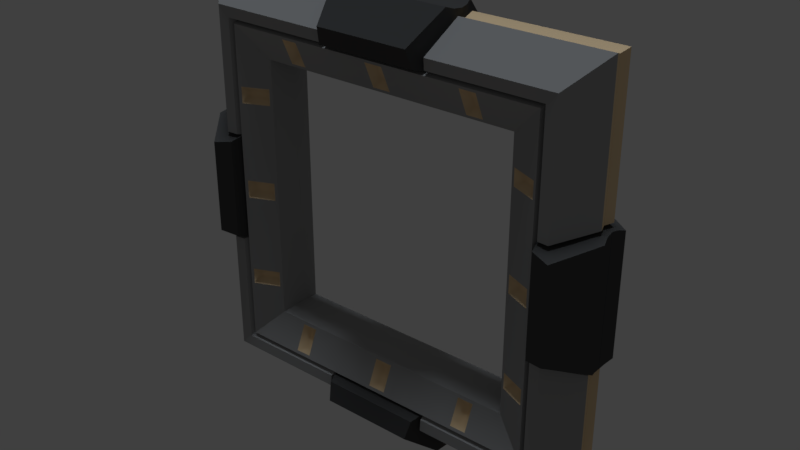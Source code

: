 # Source: WaypointSquareS.blend  (saved by Blender 2.78.0; exported with 4.5.12 LTS)
import bpy
from mathutils import Matrix  # noqa: F401  (used for matrix-valued properties, if any)

bpy.ops.wm.read_factory_settings(use_empty=True)
scene = bpy.context.scene
scene.name = 'Scene'

# ---- collections
col_collection_1 = bpy.data.collections.new('Collection 1'); scene.collection.children.link(col_collection_1)

# ---- materials (node trees are filled in below, after node groups)
mat_material = bpy.data.materials.new('Material')
mat_material.alpha_threshold = 0.0
mat_material.use_transparent_shadow = False
mat_material.diffuse_color = (0.3588, 0.3588, 0.3588, 1.0)
mat_material.roughness = 0.5
mat_material.line_color = (0.0, 0.0, 0.0, 1.0)
mat_material_002 = bpy.data.materials.new('Material.002')
mat_material_002.alpha_threshold = 0.0
mat_material_002.use_transparent_shadow = False
mat_material_002.diffuse_color = (0.06998, 0.06998, 0.06998, 1.0)
mat_material_002.roughness = 0.5
mat_material_001 = bpy.data.materials.new('Material.001')
mat_material_001.alpha_threshold = 0.0
mat_material_001.use_transparent_shadow = False
mat_material_001.diffuse_color = (0.8412, 0.6316, 0.3831, 1.0)
mat_material_001.roughness = 0.5

# ---- material node trees

# ---- world
world_world = bpy.data.worlds.new('World'); scene.world = world_world
world_world.use_nodes = True; world_world.node_tree.nodes.clear()
_N = world_world.node_tree.nodes; _L = world_world.node_tree.links
n0 = _N.new('ShaderNodeOutputWorld'); n0.name = 'World Output'; n0.location = (300, 300)
n1 = _N.new('ShaderNodeBackground'); n1.name = 'Background'; n1.location = (10, 300)
n1.inputs[0].default_value = (0.05088, 0.05088, 0.05088, 1.0)
_L.new(n1.outputs[0], n0.inputs[0])
n0.is_active_output = True
world_world.color = (0.05088, 0.05088, 0.05088)
world_world.use_sun_shadow = False
world_world.sun_shadow_jitter_overblur = 0.0
world_world.cycles.sampling_method = 'MANUAL'

# ---- lights
light_hemi_001 = bpy.data.lights.new('Hemi.001', 'SUN')
light_hemi_001.color = (1.0, 0.7472, 0.5596)
light_hemi_001.transmission_factor = 0.0
light_hemi_001.angle = 0.1993
light_hemi_001.energy = 0.1
light_hemi_001.shadow_buffer_clip_start = 0.5
light_hemi_001.shadow_soft_size = 0.1
light_hemi_001.shadow_cascade_max_distance = 1000.0
light_hemi = bpy.data.lights.new('Hemi', 'SUN')
light_hemi.color = (0.8322, 0.9111, 1.0)
light_hemi.transmission_factor = 0.0
light_hemi.angle = 0.1993
light_hemi.energy = 1.0
light_hemi.shadow_buffer_clip_start = 0.5
light_hemi.shadow_soft_size = 0.1
light_hemi.shadow_cascade_max_distance = 1000.0

# ---- meshes
me_cube_004 = bpy.data.meshes.new('Cube.004')
me_cube_004.from_pydata([(2.61, 2.61, -0.5745), (4.443, 4.443, -0.28), (3.757, 3.757, -0.9945), (4.443, 4.443, 0.28), (2.61, 2.61, 0.5745), (3.757, 3.757, 0.9945), (-2.61, 2.61, -0.5745), (-4.443, 4.443, -0.28), (-3.757, 3.757, -0.9945), (-4.443, 4.443, 0.28), (-2.61, 2.61, 0.5745), (-3.757, 3.757, 0.9945), (2.61, -2.61, -0.5745), (4.443, -4.443, -0.28), (3.757, -3.757, -0.9945), (4.443, -4.443, 0.28), (2.61, -2.61, 0.5745), (3.757, -3.757, 0.9945), (-2.61, -2.61, -0.5745), (-4.443, -4.443, -0.28), (-3.757, -3.757, -0.9945), (-4.443, -4.443, 0.28), (-2.61, -2.61, 0.5745), (-3.757, -3.757, 0.9945)], [], [(0, 6, 8, 2), (2, 8, 7, 1), (4, 10, 6, 0), (3, 9, 11, 5), (15, 21, 19, 13), (5, 11, 10, 4), (2, 14, 12, 0), (1, 13, 14, 2), (0, 12, 16, 4), (5, 17, 15, 3), (4, 16, 17, 5), (18, 20, 8, 6), (20, 19, 7, 8), (22, 18, 6, 10), (21, 23, 11, 9), (3, 15, 13, 1), (23, 22, 10, 11), (14, 20, 18, 12), (13, 19, 20, 14), (12, 18, 22, 16), (17, 23, 21, 15), (19, 21, 9, 7), (16, 22, 23, 17), (1, 7, 9, 3)])
_uv = me_cube_004.uv_layers.new(name='UVMap')
_uv.uv.foreach_set('vector', [0.0, 0.0, 0.0, 0.0, 0.0, 0.0, 0.0, 0.0, 0.0, 0.0, 0.0, 0.0, 0.0, 0.0, 0.0, 0.0, 0.0, 0.0, 0.0, 0.0, 0.0, 0.0, 0.0, 0.0, 0.0, 0.0, 0.0, 0.0, 0.0, 0.0, 0.0, 0.0, 0.0, 0.0, 0.0, 0.0, 0.0, 0.0, 0.0, 0.0, 0.0, 0.0, 0.0, 0.0, 0.0, 0.0, 0.0, 0.0, 0.0, 0.0, 0.0, 0.0, 0.0, 0.0, 0.0, 0.0, 0.0, 0.0, 0.0, 0.0, 0.0, 0.0, 0.0, 0.0, 0.0, 0.0, 0.0, 0.0, 0.0, 0.0, 0.0, 0.0, 0.0, 0.0, 0.0, 0.0, 0.0, 0.0, 0.0, 0.0, 0.0, 0.0, 0.0, 0.0, 0.0, 0.0, 0.0, 0.0, 0.0, 0.0, 0.0, 0.0, 0.0, 0.0, 0.0, 0.0, 0.0, 0.0, 0.0, 0.0, 0.0, 0.0, 0.0, 0.0, 0.0, 0.0, 0.0, 0.0, 0.0, 0.0, 0.0, 0.0, 0.0, 0.0, 0.0, 0.0, 0.0, 0.0, 0.0, 0.0, 0.0, 0.0, 0.0, 0.0, 0.0, 0.0, 0.0, 0.0, 0.0, 0.0, 0.0, 0.0, 0.0, 0.0, 0.0, 0.0, 0.0, 0.0, 0.0, 0.0, 0.0, 0.0, 0.0, 0.0, 0.0, 0.0, 0.0, 0.0, 0.0, 0.0, 0.0, 0.0, 0.0, 0.0, 0.0, 0.0, 0.0, 0.0, 0.0, 0.0, 0.0, 0.0, 0.0, 0.0, 0.0, 0.0, 0.0, 0.0, 0.0, 0.0, 0.0, 0.0, 0.0, 0.0, 0.0, 0.0, 0.0, 0.0, 0.0, 0.0, 0.0, 0.0, 0.0, 0.0, 0.0, 0.0, 0.0, 0.0, 0.0, 0.0, 0.0, 0.0])
me_cube_004.use_remesh_preserve_volume = False
me_cube_004.use_remesh_preserve_attributes = False
me_cube_004.use_mirror_vertex_groups = False
me_cube_004.update()
me_cube = bpy.data.meshes.new('Cube')
me_cube.from_pydata([(4.239, 4.239, 0.0), (2.065, 2.955, 0.3926), (3.719, 3.719, 0.8042), (3.494, 3.494, 0.7795), (4.31, 4.31, 0.1942), (2.065, 3.309, 0.5476), (3.425, 3.425, 0.6371), (2.614, 2.614, 0.0), (0.0, 3.388, 0.7502), (0.0, 2.754, 0.4721), (1.126, 3.632, 0.6319), (1.295, 4.121, 0.0), (1.126, 3.425, 0.6371), (1.911, 2.955, 0.3926), (1.295, 4.143, 0.2202), (1.911, 3.309, 0.5477), (0.0, 4.461, 0.3347), (1.126, 2.615, 0.0), (0.9721, 3.879, 1.045), (1.285, 4.409, 0.1712), (1.037, 3.509, 0.929), (1.231, 4.461, 0.3347), (1.38, 4.309, 0.1942), (1.16, 3.719, 0.8042), (1.378, 4.239, 0.0), (1.154, 3.494, 0.7795), (1.311, 4.391, 0.0), (0.0, 3.509, 0.929), (0.0, 3.879, 1.045), (2.752, 2.752, 0.4721), (3.387, 3.387, 0.7502), (0.0, 2.96, 0.3942), (0.0, 3.306, 0.5461), (0.09579, 2.959, 0.3942), (0.09574, 3.306, 0.546), (1.126, 2.753, 0.4721), (1.126, 3.388, 0.7502), (0.0, 2.615, 0.0), (2.157, 2.809, 0.4968), (2.157, 3.331, 0.7255), (0.0, 3.425, 0.6371), (1.82, 2.81, 0.4968), (1.82, 3.331, 0.7255), (0.0, 2.814, 0.4984), (0.1874, 2.813, 0.4984), (0.1874, 3.328, 0.7239), (0.0, 3.328, 0.7239), (0.0, 4.409, 0.1712), (0.0, 4.391, 0.0)], [], [(25, 12, 6, 3), (23, 25, 3, 2), (24, 22, 4, 0), (13, 1, 5, 15), (22, 23, 2, 4), (17, 7, 29, 35), (36, 30, 6, 12), (8, 36, 12, 40), (37, 17, 35, 9), (16, 28, 18, 21), (28, 27, 20, 18), (14, 11, 19, 21), (12, 10, 18, 20), (10, 14, 21, 18), (40, 12, 20, 27), (14, 10, 23, 22), (11, 14, 22, 24), (10, 12, 25, 23), (33, 31, 43, 44), (19, 11, 26), (39, 38, 29, 30), (41, 42, 36, 35), (38, 41, 35, 29), (42, 39, 30, 36), (45, 44, 35, 36), (5, 1, 38, 39), (13, 15, 42, 41), (1, 13, 41, 38), (15, 5, 39, 42), (32, 34, 45, 46), (34, 33, 44, 45), (31, 33, 34, 32), (46, 45, 36, 8), (35, 44, 43, 9), (19, 26, 48, 47), (21, 19, 47, 16)])
me_cube.polygons.foreach_set('use_smooth', [True] * 36)
me_cube.polygons.foreach_set('material_index', [0, 0, 2, 2, 0, 0, 0, 0, 0, 1, 1, 1, 1, 1, 1, 0, 2, 0, 2, 1, 0, 0, 0, 0, 0, 2, 2, 2, 2, 2, 2, 2, 0, 0, 1, 1])
_k = set([(0, 4), (2, 3), (2, 4), (2, 23), (3, 6), (3, 25), (4, 22), (6, 12), (6, 30), (7, 29), (8, 36), (9, 35), (10, 12), (10, 14), (10, 23), (11, 14), (11, 19), (12, 20), (12, 25), (12, 40), (14, 22), (16, 21), (18, 20), (18, 21), (18, 28), (19, 21), (19, 26), (20, 27), (22, 23), (22, 24), (23, 25), (29, 30), (29, 35), (30, 36), (38, 39), (38, 41), (39, 42), (41, 42), (43, 44), (44, 45), (45, 46)])
me_cube.attributes.new('sharp_edge', 'BOOLEAN', 'EDGE').data.foreach_set('value', [ (min(e.vertices), max(e.vertices)) in _k for e in me_cube.edges])
_uv = me_cube.uv_layers.new(name='UVMap')
_uv.uv.foreach_set('vector', [0.08084, 0.9879, 0.08912, 0.9899, 0.09658, 0.8684, 0.08844, 0.8642, 0.07005, 0.9828, 0.08084, 0.9879, 0.08844, 0.8642, 0.07475, 0.8494, 0.0176, 0.9767, 0.0279, 0.972, 0.01875, 0.8147, 0.006086, 0.8199, 0.1043, 0.7923, 0.09788, 0.7931, 0.09914, 0.7778, 0.1055, 0.7771, 0.0279, 0.972, 0.07005, 0.9828, 0.07475, 0.8494, 0.01875, 0.8147, 0.1532, 0.8354, 0.06339, 0.8345, 0.05533, 0.8047, 0.1535, 0.8057, 0.1537, 0.7658, 0.01856, 0.7641, 0.01642, 0.757, 0.1538, 0.7587, 0.1717, 0.8309, 0.2391, 0.824, 0.2399, 0.8311, 0.1725, 0.838, 0.1716, 0.7581, 0.239, 0.7605, 0.238, 0.7899, 0.1705, 0.7875, 0.215, 0.9613, 0.154, 0.965, 0.1584, 0.9106, 0.2012, 0.8964, 0.154, 0.965, 0.128, 0.9618, 0.1387, 0.8978, 0.1584, 0.9106, 0.1968, 0.8788, 0.2079, 0.8704, 0.208, 0.8903, 0.2012, 0.8964, 0.1405, 0.8748, 0.1548, 0.8795, 0.1584, 0.9106, 0.1387, 0.8978, 0.1548, 0.8795, 0.1968, 0.8788, 0.2012, 0.8964, 0.1584, 0.9106, 0.1093, 0.9587, 0.1209, 0.8891, 0.1387, 0.8978, 0.128, 0.9618, 0.0328, 0.9806, 0.0686, 0.9927, 0.07005, 0.9828, 0.0279, 0.972, 0.01997, 0.9853, 0.0328, 0.9806, 0.0279, 0.972, 0.0176, 0.9767, 0.0686, 0.9927, 0.08068, 0.9983, 0.08084, 0.9879, 0.07005, 0.9828, 0.1736, 0.8005, 0.1688, 0.8001, 0.1703, 0.791, 0.1817, 0.792, 0.208, 0.8903, 0.2079, 0.8704, 0.2165, 0.885, 0.09077, 0.7687, 0.09003, 0.8015, 0.05533, 0.8047, 0.01856, 0.7641, 0.1129, 0.8015, 0.1131, 0.7689, 0.1537, 0.7658, 0.1535, 0.8057, 0.09003, 0.8015, 0.1129, 0.8015, 0.1535, 0.8057, 0.05533, 0.8047, 0.1131, 0.7689, 0.09077, 0.7687, 0.01856, 0.7641, 0.1537, 0.7658, 0.1832, 0.8255, 0.1817, 0.792, 0.238, 0.7899, 0.2391, 0.824, 0.09914, 0.7778, 0.09788, 0.7931, 0.09003, 0.8015, 0.09077, 0.7687, 0.1043, 0.7923, 0.1055, 0.7771, 0.1131, 0.7689, 0.1129, 0.8015, 0.09788, 0.7931, 0.1043, 0.7923, 0.1129, 0.8015, 0.09003, 0.8015, 0.1055, 0.7771, 0.09914, 0.7778, 0.09077, 0.7687, 0.1131, 0.7689, 0.1689, 0.8185, 0.1734, 0.8179, 0.1832, 0.8255, 0.1712, 0.8274, 0.1734, 0.8179, 0.1736, 0.8005, 0.1817, 0.792, 0.1832, 0.8255, 0.1688, 0.8001, 0.1736, 0.8005, 0.1734, 0.8179, 0.1689, 0.8185, 0.1712, 0.8274, 0.1832, 0.8255, 0.2391, 0.824, 0.1717, 0.8309, 0.238, 0.7899, 0.1817, 0.792, 0.1703, 0.791, 0.1705, 0.7875, 0.208, 0.8903, 0.2165, 0.885, 0.235, 0.9564, 0.2258, 0.9587, 0.2012, 0.8964, 0.208, 0.8903, 0.2258, 0.9587, 0.215, 0.9613])
me_cube.materials.append(mat_material)
me_cube.materials.append(mat_material_002)
me_cube.materials.append(mat_material_001)
me_cube.use_remesh_preserve_volume = False
me_cube.use_remesh_preserve_attributes = False
me_cube.use_mirror_vertex_groups = False
me_cube.update()

# ---- objects
ob_empty = bpy.data.objects.new('Empty', None)
ob_waypointsquares_collider = bpy.data.objects.new('WaypointSquareS_Collider', me_cube_004)
ob_hemi_001 = bpy.data.objects.new('Hemi.001', light_hemi_001)
ob_hemi = bpy.data.objects.new('Hemi', light_hemi)
ob_waypointsquares = bpy.data.objects.new('WaypointSquareS', me_cube)

# ---- transforms, parenting, visibility, modifiers, constraints
ob_empty.location = (0.0, 0.0, 0.0)
ob_empty.rotation_euler = (-0.0, 0.7854, 0.0)
ob_empty.empty_image_offset = (0.0, 0.0)
ob_empty.hide_viewport = True
ob_empty.lineart.crease_threshold = 0.0
ob_waypointsquares_collider.location = (0.0, 0.0, 0.0)
ob_waypointsquares_collider.rotation_euler = (1.571, -2.22e-16, 2.22e-16)
ob_waypointsquares_collider.lock_rotations_4d = False
ob_waypointsquares_collider.empty_display_type = 'ARROWS'
ob_waypointsquares_collider.hide_render = True
ob_waypointsquares_collider.display_type = 'WIRE'
ob_waypointsquares_collider.show_all_edges = True
ob_waypointsquares_collider.lineart.crease_threshold = 0.0
ob_hemi_001.location = (0.0, 0.0, 0.0)
ob_hemi_001.rotation_euler = (3.142, -0.0, 0.0)
ob_hemi_001.hide_viewport = True
ob_hemi_001.lineart.crease_threshold = 0.0
ob_hemi.location = (0.0, 0.0, 0.0)
ob_hemi.hide_viewport = True
ob_hemi.lineart.crease_threshold = 0.0
ob_waypointsquares.location = (0.0, 0.0, 0.0)
ob_waypointsquares.rotation_euler = (1.571, -2.22e-16, 2.22e-16)
ob_waypointsquares.lock_rotations_4d = False
ob_waypointsquares.empty_display_type = 'ARROWS'
ob_waypointsquares.lineart.crease_threshold = 0.0
_m = ob_waypointsquares.modifiers.new('Mirror.001', 'MIRROR')
_m.use_clip = True
_m.mirror_object = ob_empty
_m = ob_waypointsquares.modifiers.new('Mirror', 'MIRROR')
_m.use_axis = (True, True, True)
_m.use_clip = True
_m = ob_waypointsquares.modifiers.new('EdgeSplit', 'EDGE_SPLIT')
_m.use_edge_angle = False

# ---- collection membership
col_collection_1.objects.link(ob_empty)
col_collection_1.objects.link(ob_waypointsquares_collider)
col_collection_1.objects.link(ob_hemi_001)
col_collection_1.objects.link(ob_hemi)
col_collection_1.objects.link(ob_waypointsquares)

# ---- scene / render settings (as saved in the file)
scene.frame_start = 1; scene.frame_end = 250; scene.frame_set(0)
scene.render.engine = 'BLENDER_EEVEE_NEXT'
scene.render.dither_intensity = 0.0
scene.render.bake_margin = 8
scene.cycles.feature_set = 'EXPERIMENTAL'
scene.cycles.use_denoising = False
scene.cycles.samples = 576
scene.cycles.sampling_pattern = 'TABULATED_SOBOL'
scene.cycles.light_sampling_threshold = 0.0
scene.cycles.use_adaptive_sampling = False
scene.cycles.use_light_tree = False
scene.cycles.blur_glossy = 0.0
scene.cycles.sample_clamp_indirect = 0.0
scene.view_settings.view_transform = 'Standard'
bpy.context.view_layer.update()

# ---- added for rendering (the .blend has no active camera): camera
cam_auto = bpy.data.cameras.new('AutoCamera')
cam_auto.lens = 50.0
cam_auto.sensor_width = 36.0
cam_auto.clip_end = 1000.0
ob_auto_camera = bpy.data.objects.new('AutoCamera', cam_auto)
scene.collection.objects.link(ob_auto_camera)
ob_auto_camera.location = (11.8338, -14.2005, 9.46703)
ob_auto_camera.rotation_euler = (1.09748, -7.21219e-08, 0.694738)
scene.camera = ob_auto_camera
bpy.context.view_layer.update()
